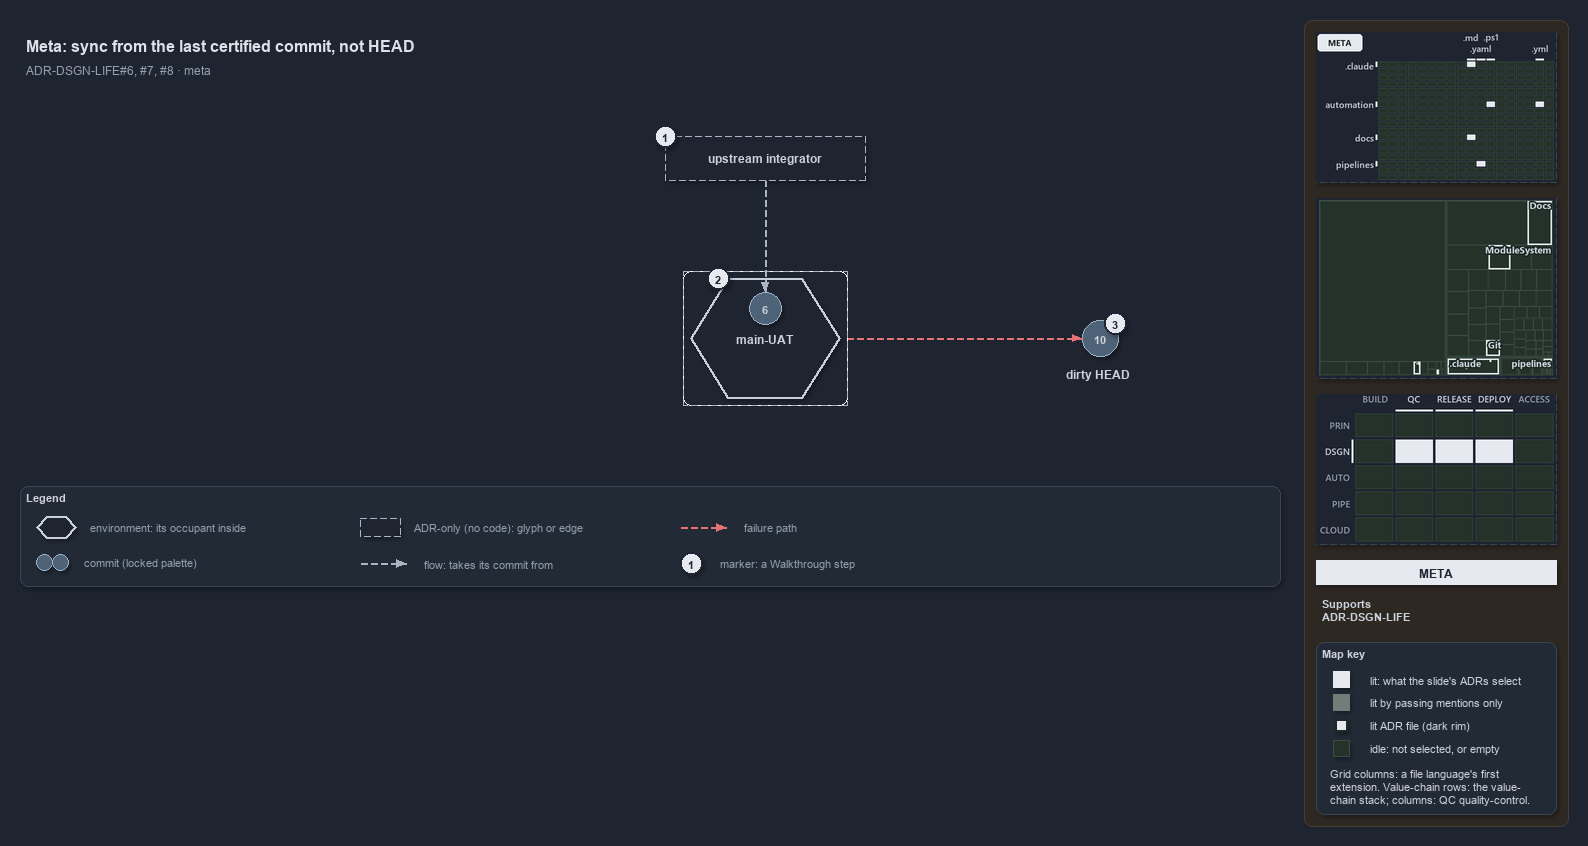

The diagram above was exported from draw.io. Its source (the exported page's mxGraphModel, read from the mxfile embedded in the PNG):
<mxGraphModel dx="1024" dy="768" grid="0" gridSize="10" guides="1" tooltips="1" connect="1" arrows="1" fold="1" page="1" pageScale="1" pageWidth="1572" pageHeight="600" background="#1E2430" math="0" shadow="1">
  <root>
    <mxCell id="0" />
    <mxCell id="1" parent="0" />
    <mxCell id="sidebar-bg" value="" style="rounded=1;arcSize=2;html=1;fillColor=#2E2823;strokeColor=#453C33;shadow=0;" vertex="1" parent="1">
      <mxGeometry x="1304" y="4" width="264" height="806" as="geometry" />
    </mxCell>
    <mxCell id="title" value="Meta: sync from the last certified commit, not HEAD" style="text;html=1;align=left;verticalAlign=middle;fontSize=16;fontStyle=1;fontColor=#DDE2E9;" vertex="1" parent="1">
      <mxGeometry x="20" y="14" width="1260" height="30" as="geometry" />
    </mxCell>
    <mxCell id="subtitle" value="ADR-DSGN-LIFE#6, #7, #8 &amp;#183; meta" style="text;html=1;align=left;verticalAlign=middle;fontSize=12;fontColor=#949FAE;" vertex="1" parent="1">
      <mxGeometry x="20" y="44" width="1240" height="20" as="geometry" />
    </mxCell>
    <mxCell id="env-mainuat-frame" value="" style="rounded=1;arcSize=6;html=1;fillColor=none;strokeColor=#AAB4C3;dashed=1;" vertex="1" parent="1">
      <mxGeometry x="683" y="255" width="164" height="134" as="geometry" />
    </mxCell>
    <mxCell id="env-mainuat" value="&lt;b&gt;main-UAT&lt;/b&gt;" style="shape=hexagon;perimeter=hexagonPerimeter2;whiteSpace=wrap;html=1;fillColor=#1E2430;strokeColor=#C7D0DB;strokeWidth=2;fontColor=#CDD3DC;fontSize=12;dashed=1;" vertex="1" parent="1">
      <mxGeometry x="690" y="262" width="150" height="120" as="geometry" />
    </mxCell>
    <mxCell id="commit-6" value="6" style="ellipse;html=1;fillColor=#4E6378;strokeColor=#9FB3C8;strokeWidth=1.5;fontStyle=1;fontSize=11;fontColor=#CDD3DC;" vertex="1" parent="1">
      <mxGeometry x="749" y="276" width="32" height="32" as="geometry" />
    </mxCell>
    <mxCell id="integrator" value="&lt;b&gt;upstream integrator&lt;/b&gt;" style="rounded=1;whiteSpace=wrap;html=1;arcSize=20;fillColor=#1E2430;strokeColor=#AAB4C3;dashed=1;fontSize=12;" vertex="1" parent="1">
      <mxGeometry x="665" y="120" width="200" height="44" as="geometry" />
    </mxCell>
    <mxCell id="port-integrator-bottom" value="" style="text;html=1;strokeColor=none;fillColor=none;" vertex="1" parent="1">
      <mxGeometry x="765" y="164" width="1" height="1" as="geometry" />
    </mxCell>
    <mxCell id="edge-integrator-occupant" value="" style="edgeStyle=orthogonalEdgeStyle;rounded=1;html=1;fontSize=10;endArrow=block;strokeColor=#AAB4C3;dashed=1;fontColor=#CDD3DC;shadow=0;" edge="1" parent="1" source="port-integrator-bottom" target="commit-6">
      <mxGeometry relative="1" as="geometry" />
    </mxCell>
    <mxCell id="commit-10" value="10" style="ellipse;html=1;fillColor=#4E6378;strokeColor=#9FB3C8;strokeWidth=1.5;fontStyle=1;fontSize=11;fontColor=#CDD3DC;" vertex="1" parent="1">
      <mxGeometry x="1082" y="304" width="36" height="36" as="geometry" />
    </mxCell>
    <mxCell id="commit-10-name" value="dirty HEAD" style="text;html=1;align=left;verticalAlign=middle;fontSize=12;fontStyle=1;fontColor=#CDD3DC;" vertex="1" parent="1">
      <mxGeometry x="1060" y="348" width="120" height="20" as="geometry" />
    </mxCell>
    <mxCell id="port-envmainuat-right" value="" style="text;html=1;strokeColor=none;fillColor=none;" vertex="1" parent="1">
      <mxGeometry x="847" y="322" width="1" height="1" as="geometry" />
    </mxCell>
    <mxCell id="edge-mainuat-head" value="" style="edgeStyle=orthogonalEdgeStyle;rounded=1;html=1;fontSize=10;endArrow=block;strokeColor=#E57373;dashed=1;fontColor=#CDD3DC;shadow=0;" edge="1" parent="1" source="port-envmainuat-right" target="commit-10">
      <mxGeometry relative="1" as="geometry" />
    </mxCell>
    <mxCell id="mark-1" value="1" style="ellipse;html=1;fillColor=#E6EAF0;strokeColor=#1E2430;strokeWidth=2;fontColor=#1E2430;fontStyle=1;fontSize=11;" vertex="1" parent="1">
      <mxGeometry x="654" y="109" width="22" height="22" as="geometry" />
    </mxCell>
    <mxCell id="mark-2" value="2" style="ellipse;html=1;fillColor=#E6EAF0;strokeColor=#1E2430;strokeWidth=2;fontColor=#1E2430;fontStyle=1;fontSize=11;" vertex="1" parent="1">
      <mxGeometry x="707.125" y="251" width="22" height="22" as="geometry" />
    </mxCell>
    <mxCell id="mark-3" value="3" style="ellipse;html=1;fillColor=#E6EAF0;strokeColor=#1E2430;strokeWidth=2;fontColor=#1E2430;fontStyle=1;fontSize=11;" vertex="1" parent="1">
      <mxGeometry x="1104" y="296" width="22" height="22" as="geometry" />
    </mxCell>
    <mxCell id="legend" value="&lt;b&gt;Legend&lt;/b&gt;" style="rounded=1;whiteSpace=wrap;html=1;arcSize=6;fillColor=#222A36;strokeColor=#3A4555;align=left;verticalAlign=top;spacing=8;fontSize=11;fontColor=#CDD3DC;" vertex="1" parent="1">
      <mxGeometry x="20" y="470" width="1260" height="100" as="geometry" />
    </mxCell>
    <mxCell id="legend-env" value="" style="shape=hexagon;perimeter=hexagonPerimeter2;whiteSpace=wrap;html=1;fillColor=#1E2430;strokeColor=#C7D0DB;strokeWidth=2;fontColor=#CDD3DC;fontSize=12;dashed=1;" vertex="1" parent="1">
      <mxGeometry x="36" y="500" width="40" height="22" as="geometry" />
    </mxCell>
    <mxCell id="legend-env-text" value="environment: its occupant inside" style="text;html=1;align=left;verticalAlign=middle;fontSize=11;fontColor=#949FAE;" vertex="1" parent="1">
      <mxGeometry x="84" y="501" width="220" height="20" as="geometry" />
    </mxCell>
    <mxCell id="legend-commit-0" value="" style="ellipse;html=1;fillColor=#4E6378;strokeColor=#9FB3C8;strokeWidth=1.5;fontColor=#CDD3DC;" vertex="1" parent="1">
      <mxGeometry x="36" y="538" width="16" height="16" as="geometry" />
    </mxCell>
    <mxCell id="legend-commit-1" value="" style="ellipse;html=1;fillColor=#4E6378;strokeColor=#9FB3C8;strokeWidth=1.5;fontColor=#CDD3DC;" vertex="1" parent="1">
      <mxGeometry x="52" y="538" width="16" height="16" as="geometry" />
    </mxCell>
    <mxCell id="legend-commit-text" value="commit (locked palette)" style="text;html=1;align=left;verticalAlign=middle;fontSize=11;fontColor=#949FAE;" vertex="1" parent="1">
      <mxGeometry x="78" y="536" width="200" height="20" as="geometry" />
    </mxCell>
    <mxCell id="legend-adr" value="" style="rounded=1;whiteSpace=wrap;html=1;arcSize=20;fillColor=#1E2430;strokeColor=#AAB4C3;dashed=1;fontSize=12;" vertex="1" parent="1">
      <mxGeometry x="360" y="502" width="40" height="18" as="geometry" />
    </mxCell>
    <mxCell id="legend-adr-text" value="ADR-only (no code): glyph or edge" style="text;html=1;align=left;verticalAlign=middle;fontSize=11;fontColor=#949FAE;" vertex="1" parent="1">
      <mxGeometry x="408" y="501" width="220" height="20" as="geometry" />
    </mxCell>
    <mxCell id="legend-flow-a" value="" style="text;html=1;strokeColor=none;fillColor=none;" vertex="1" parent="1">
      <mxGeometry x="360" y="547" width="1" height="1" as="geometry" />
    </mxCell>
    <mxCell id="legend-flow-b" value="" style="text;html=1;strokeColor=none;fillColor=none;" vertex="1" parent="1">
      <mxGeometry x="406" y="547" width="1" height="1" as="geometry" />
    </mxCell>
    <mxCell id="legend-flow" value="" style="edgeStyle=orthogonalEdgeStyle;rounded=1;html=1;fontSize=10;endArrow=block;strokeColor=#AAB4C3;dashed=1;fontColor=#CDD3DC;shadow=0;" edge="1" parent="1" source="legend-flow-a" target="legend-flow-b">
      <mxGeometry relative="1" as="geometry" />
    </mxCell>
    <mxCell id="legend-flow-text" value="flow: takes its commit from" style="text;html=1;align=left;verticalAlign=middle;fontSize=11;fontColor=#949FAE;" vertex="1" parent="1">
      <mxGeometry x="418" y="537" width="220" height="20" as="geometry" />
    </mxCell>
    <mxCell id="legend-fail-a" value="" style="text;html=1;strokeColor=none;fillColor=none;" vertex="1" parent="1">
      <mxGeometry x="680" y="511" width="1" height="1" as="geometry" />
    </mxCell>
    <mxCell id="legend-fail-b" value="" style="text;html=1;strokeColor=none;fillColor=none;" vertex="1" parent="1">
      <mxGeometry x="726" y="511" width="1" height="1" as="geometry" />
    </mxCell>
    <mxCell id="legend-fail" value="" style="edgeStyle=orthogonalEdgeStyle;rounded=1;html=1;fontSize=10;endArrow=block;strokeColor=#E57373;dashed=1;fontColor=#CDD3DC;shadow=0;" edge="1" parent="1" source="legend-fail-a" target="legend-fail-b">
      <mxGeometry relative="1" as="geometry" />
    </mxCell>
    <mxCell id="legend-fail-text" value="failure path" style="text;html=1;align=left;verticalAlign=middle;fontSize=11;fontColor=#949FAE;" vertex="1" parent="1">
      <mxGeometry x="738" y="501" width="220" height="20" as="geometry" />
    </mxCell>
    <mxCell id="legend-mark" value="1" style="ellipse;html=1;fillColor=#E6EAF0;strokeColor=#1E2430;strokeWidth=2;fontColor=#1E2430;fontStyle=1;fontSize=11;" vertex="1" parent="1">
      <mxGeometry x="680" y="536" width="22" height="22" as="geometry" />
    </mxCell>
    <mxCell id="legend-mark-text" value="marker: a Walkthrough step" style="text;html=1;align=left;verticalAlign=middle;fontSize=11;fontColor=#949FAE;" vertex="1" parent="1">
      <mxGeometry x="714" y="537" width="200" height="20" as="geometry" />
    </mxCell>
    <mxCell id="minimap-grid" value="" style="shape=image;html=1;imageAspect=0;aspect=fixed;verticalLabelPosition=bottom;strokeColor=#3A4555;dashed=1;fillColor=#222A36;image=data:image/png,(base64 omitted: 11344 chars);" vertex="1" parent="1">
      <mxGeometry x="1316" y="16" width="240" height="150" as="geometry" />
    </mxCell>
    <mxCell id="minimap-tree" value="" style="shape=image;html=1;imageAspect=0;aspect=fixed;verticalLabelPosition=bottom;strokeColor=#3A4555;dashed=1;fillColor=#222A36;image=data:image/png,(base64 omitted: 14772 chars);" vertex="1" parent="1">
      <mxGeometry x="1316" y="182" width="240" height="180" as="geometry" />
    </mxCell>
    <mxCell id="minimap-chain" value="" style="shape=image;html=1;imageAspect=0;aspect=fixed;verticalLabelPosition=bottom;strokeColor=#3A4555;dashed=1;fillColor=#222A36;image=data:image/png,(base64 omitted: 13568 chars);" vertex="1" parent="1">
      <mxGeometry x="1316" y="378" width="240" height="150" as="geometry" />
    </mxCell>
    <mxCell id="lens-badge" value="META" style="rounded=0;whiteSpace=wrap;html=1;align=center;verticalAlign=middle;fontSize=12;fontStyle=1;fontColor=#1E2430;fillColor=#E6EAF0;strokeColor=none;" vertex="1" parent="1">
      <mxGeometry x="1316" y="544" width="240" height="24" as="geometry" />
    </mxCell>
    <mxCell id="supports" value="&lt;b&gt;Supports&lt;/b&gt;&lt;br&gt;ADR-DSGN-LIFE" style="text;html=1;whiteSpace=wrap;align=left;verticalAlign=top;fontSize=11;fontColor=#CDD3DC;" vertex="1" parent="1">
      <mxGeometry x="1316" y="576" width="240" height="38" as="geometry" />
    </mxCell>
    <mxCell id="mapkey" value="&lt;b&gt;Map key&lt;/b&gt;" style="rounded=1;arcSize=6;whiteSpace=wrap;html=1;align=left;verticalAlign=top;fontSize=11;fontColor=#CDD3DC;fillColor=#222A36;strokeColor=#3A4555;spacingLeft=8;spacingTop=2;" vertex="1" parent="1">
      <mxGeometry x="1316" y="626" width="240" height="172" as="geometry" />
    </mxCell>
    <mxCell id="mapkey-lit" value="" style="rounded=0;html=1;fillColor=#E6EAF0;strokeColor=#E6EAF0;" vertex="1" parent="1">
      <mxGeometry x="1333.0" y="655.0" width="16" height="16" as="geometry" />
    </mxCell>
    <mxCell id="mapkey-lit-text" value="lit: what the slide's ADRs select" style="text;html=1;align=left;verticalAlign=middle;fontSize=11;fontColor=#CDD3DC;" vertex="1" parent="1">
      <mxGeometry x="1364" y="653" width="184" height="20" as="geometry" />
    </mxCell>
    <mxCell id="mapkey-touched" value="" style="rounded=0;html=1;fillColor=#727C79;strokeColor=#727C79;" vertex="1" parent="1">
      <mxGeometry x="1333.0" y="678.0" width="16" height="16" as="geometry" />
    </mxCell>
    <mxCell id="mapkey-touched-text" value="lit by passing mentions only" style="text;html=1;align=left;verticalAlign=middle;fontSize=11;fontColor=#CDD3DC;" vertex="1" parent="1">
      <mxGeometry x="1364" y="676" width="184" height="20" as="geometry" />
    </mxCell>
    <mxCell id="mapkey-adr" value="" style="rounded=0;html=1;fillColor=#E6EAF0;strokeColor=#1C2A24;strokeWidth=2;" vertex="1" parent="1">
      <mxGeometry x="1335.0" y="703.0" width="12" height="12" as="geometry" />
    </mxCell>
    <mxCell id="mapkey-adr-text" value="lit ADR file (dark rim)" style="text;html=1;align=left;verticalAlign=middle;fontSize=11;fontColor=#CDD3DC;" vertex="1" parent="1">
      <mxGeometry x="1364" y="699" width="184" height="20" as="geometry" />
    </mxCell>
    <mxCell id="mapkey-idle" value="" style="rounded=0;html=1;fillColor=#243229;strokeColor=#3B4D43;" vertex="1" parent="1">
      <mxGeometry x="1333.0" y="724.0" width="16" height="16" as="geometry" />
    </mxCell>
    <mxCell id="mapkey-idle-text" value="idle: not selected, or empty" style="text;html=1;align=left;verticalAlign=middle;fontSize=11;fontColor=#CDD3DC;" vertex="1" parent="1">
      <mxGeometry x="1364" y="722" width="184" height="20" as="geometry" />
    </mxCell>
    <mxCell id="mapkey-codes" value="Grid columns: a file language's first&lt;br&gt;extension. Value-chain rows: the value-&lt;br&gt;chain stack; columns: QC quality-control." style="text;html=1;align=left;verticalAlign=top;whiteSpace=wrap;fontSize=11;fontColor=#CDD3DC;" vertex="1" parent="1">
      <mxGeometry x="1324" y="746" width="224" height="46" as="geometry" />
    </mxCell>
  </root>
</mxGraphModel>